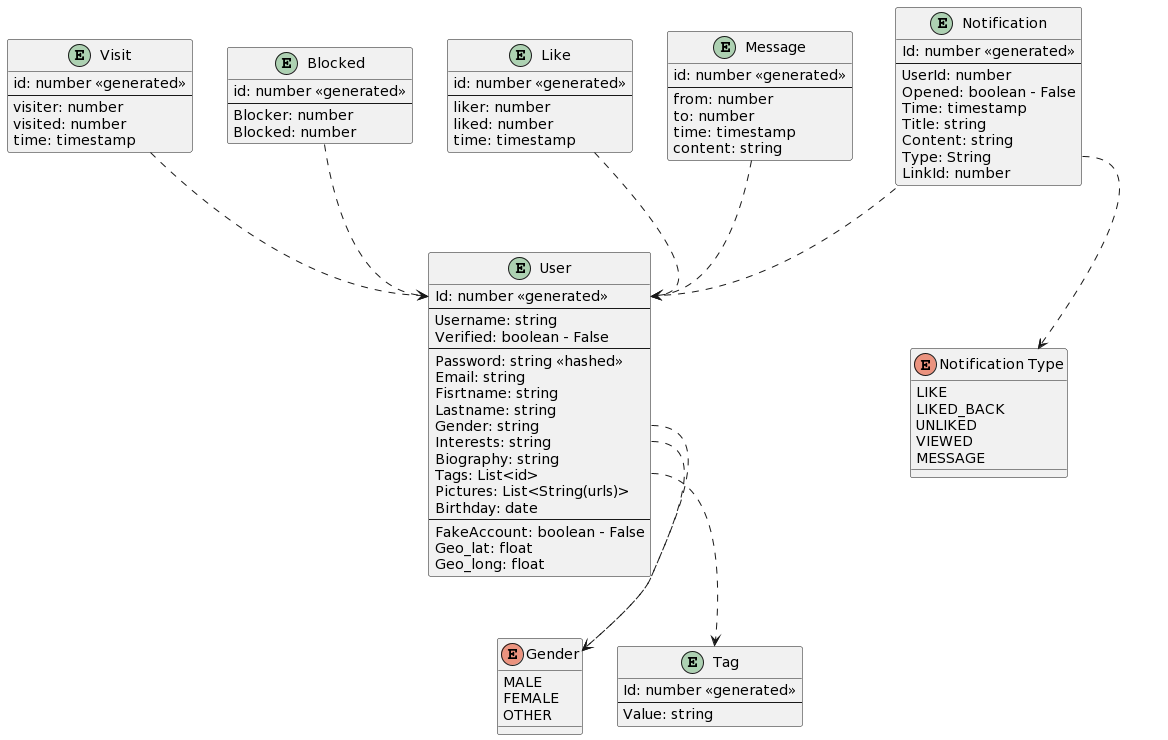

The diagram above was rendered by PlantUML. Its source (embedded in the PNG):
@startuml
entity "User" as user {
  Id: number <<generated>>
  --
  Username: string
  Verified: boolean - False
  --
  Password: string <<hashed>>
  Email: string
  Fisrtname: string
  Lastname: string
  Gender: string
  Interests: string
  Biography: string
  Tags: List<id>
  Pictures: List<String(urls)>
  Birthday: date
  --
  FakeAccount: boolean - False
  Geo_lat: float
  Geo_long: float
}

enum "Gender" as gender {
  MALE
  FEMALE
  OTHER
}

user::Gender -[dashed]-> gender
user::Interests -[dashed]-> gender

entity "Tag" as tag {
  Id: number <<generated>>
  --
  Value: string
}

entity "Visit" as visit {
  id: number <<generated>>
  --
  visiter: number
  visited: number
  time: timestamp
}

entity "Blocked" as blocked {
  id: number <<generated>>
  --
  Blocker: number
  Blocked: number
}

entity "Like" as like {
  id: number <<generated>>
  --
  liker: number
  liked: number
  time: timestamp
}

entity "Message" as msg {
  id: number <<generated>>
  --
  from: number
  to: number
  time: timestamp
  content: string
}

entity "Notification" as notification {
  Id: number <<generated>>
  --
  UserId: number
  Opened: boolean - False
  Time: timestamp
  Title: string
  Content: string
  Type: String
  LinkId: number
}

enum "Notification Type" as notType {
  LIKE
  LIKED_BACK
  UNLIKED
  VIEWED
  MESSAGE
}

notification::Type -[dashed]-> notType


user::Tags -[dashed]-> tag
visit -[dashed]-> user::Id
blocked -[dashed]-> user::Id
like -[dashed]-> user::Id
msg -[dashed]-> user::Id
notification -[dashed]-> user::Id
@enduml